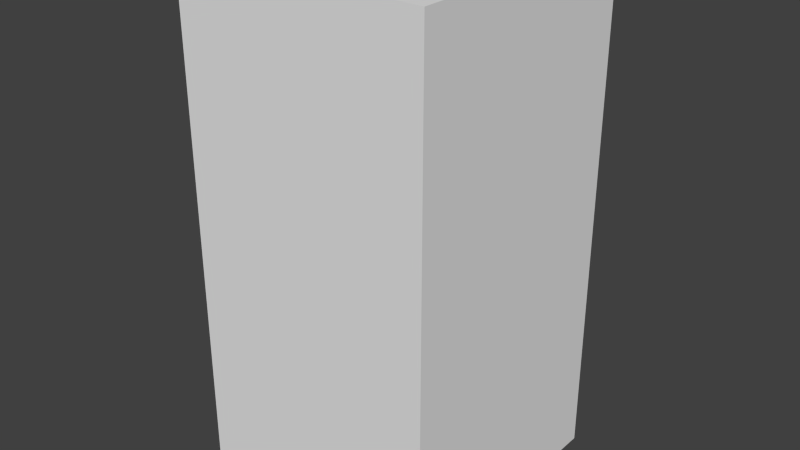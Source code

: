 # Source: greyNoFive.blend  (saved by Blender 2.68.0; exported with 4.5.12 LTS)
import bpy
from mathutils import Matrix  # noqa: F401  (used for matrix-valued properties, if any)

bpy.ops.wm.read_factory_settings(use_empty=True)
scene = bpy.context.scene
scene.name = 'Scene'

# ---- collections
col_collection_1 = bpy.data.collections.new('Collection 1'); scene.collection.children.link(col_collection_1)

# ---- world
world_world = bpy.data.worlds.new('World'); scene.world = world_world
world_world.color = (0.05088, 0.05088, 0.05088)
world_world.use_sun_shadow = False
world_world.sun_shadow_jitter_overblur = 0.0
world_world.cycles.sampling_method = 'MANUAL'
world_world.cycles.sample_map_resolution = 256

# ---- meshes
me_greynofive = bpy.data.meshes.new('greyNoFive')
me_greynofive.from_pydata([(-0.5, -0.5, -1.0), (-0.5, 0.5, -1.0), (0.5, 0.5, -1.0), (0.5, -0.5, -1.0), (-0.5, -0.5, 1.0), (-0.5, 0.5, 1.0), (0.5, 0.5, 1.0), (0.5, -0.5, 1.0)], [], [(4, 5, 1, 0), (5, 6, 2, 1), (6, 7, 3, 2), (7, 4, 0, 3), (0, 1, 2, 3), (7, 6, 5, 4)])
me_greynofive.use_remesh_preserve_volume = False
me_greynofive.use_remesh_preserve_attributes = False
me_greynofive.use_mirror_vertex_groups = False
me_greynofive.update()

# ---- objects
ob_greynofive = bpy.data.objects.new('greyNoFive', me_greynofive)

# ---- transforms, parenting, visibility, modifiers, constraints
ob_greynofive.location = (0.0, 0.0, 0.0)
ob_greynofive.lineart.crease_threshold = 0.0

# ---- collection membership
col_collection_1.objects.link(ob_greynofive)

# ---- scene / render settings (as saved in the file)
scene.frame_start = 1; scene.frame_end = 250; scene.frame_set(1)
scene.render.engine = 'BLENDER_EEVEE_NEXT'
scene.render.image_settings.color_mode = 'RGB'
scene.render.image_settings.compression = 90
scene.render.resolution_percentage = 50
scene.render.dither_intensity = 0.0
scene.cycles.use_denoising = False
scene.cycles.samples = 10
scene.cycles.sampling_pattern = 'TABULATED_SOBOL'
scene.cycles.light_sampling_threshold = 0.0
scene.cycles.use_adaptive_sampling = False
scene.cycles.use_light_tree = False
scene.cycles.blur_glossy = 0.0
scene.cycles.volume_bounces = 1
scene.cycles.pixel_filter_type = 'GAUSSIAN'
scene.cycles.sample_clamp_indirect = 0.0
scene.view_settings.view_transform = 'Standard'
bpy.context.view_layer.update()

# ---- added for rendering (the .blend has no active camera and no usable light): camera, sun
cam_auto = bpy.data.cameras.new('AutoCamera')
cam_auto.lens = 50.0
cam_auto.sensor_width = 36.0
cam_auto.clip_end = 1000.0
ob_auto_camera = bpy.data.objects.new('AutoCamera', cam_auto)
scene.collection.objects.link(ob_auto_camera)
ob_auto_camera.location = (2.26633, -2.71959, 1.81306)
ob_auto_camera.rotation_euler = (1.09748, -7.21219e-08, 0.694738)
scene.camera = ob_auto_camera
light_auto_sun = bpy.data.lights.new('AutoSun', 'SUN')
light_auto_sun.energy = 3.0
light_auto_sun.angle = 0.0523599
ob_auto_sun = bpy.data.objects.new('AutoSun', light_auto_sun)
scene.collection.objects.link(ob_auto_sun)
ob_auto_sun.rotation_euler = (0.872665, 0.174533, 0.523599)
bpy.context.view_layer.update()
